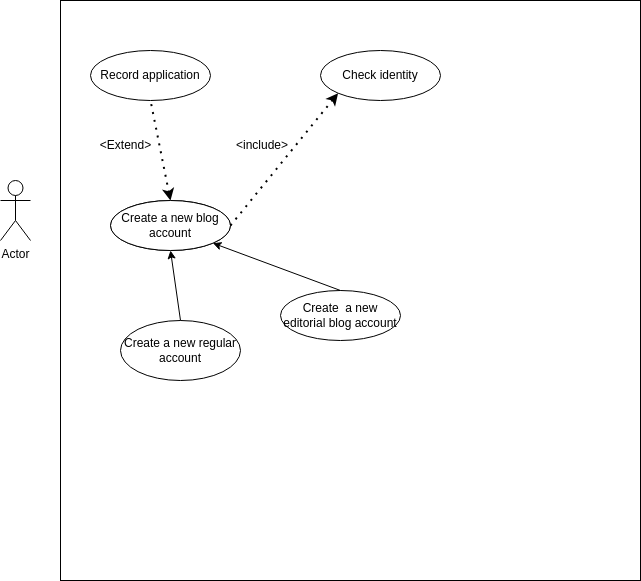

The diagram above was exported from draw.io. Its source (the exported page's mxGraphModel, read from the mxfile embedded in the PNG):
<mxGraphModel dx="1060" dy="773" grid="1" gridSize="10" guides="1" tooltips="1" connect="1" arrows="1" fold="1" page="1" pageScale="1" pageWidth="850" pageHeight="1100" math="0" shadow="0">
  <root>
    <mxCell id="0" />
    <mxCell id="1" parent="0" />
    <mxCell id="4-N4Sq9YM4dpy3ZReM88-9" value="" style="whiteSpace=wrap;html=1;aspect=fixed;" parent="1" vertex="1">
      <mxGeometry x="90" y="40" width="580" height="580" as="geometry" />
    </mxCell>
    <mxCell id="4-N4Sq9YM4dpy3ZReM88-1" value="Actor" style="shape=umlActor;verticalLabelPosition=bottom;verticalAlign=top;html=1;outlineConnect=0;" parent="1" vertex="1">
      <mxGeometry x="30" y="220" width="30" height="60" as="geometry" />
    </mxCell>
    <mxCell id="4-N4Sq9YM4dpy3ZReM88-4" value="Create a new regular account" style="ellipse;whiteSpace=wrap;html=1;" parent="1" vertex="1">
      <mxGeometry x="150" y="360" width="120" height="60" as="geometry" />
    </mxCell>
    <mxCell id="4-N4Sq9YM4dpy3ZReM88-5" value="Record application" style="ellipse;whiteSpace=wrap;html=1;" parent="1" vertex="1">
      <mxGeometry x="120" y="90" width="120" height="50" as="geometry" />
    </mxCell>
    <mxCell id="4-N4Sq9YM4dpy3ZReM88-6" value="Create a new blog account" style="ellipse;whiteSpace=wrap;html=1;" parent="1" vertex="1">
      <mxGeometry x="140" y="240" width="120" height="50" as="geometry" />
    </mxCell>
    <mxCell id="4-N4Sq9YM4dpy3ZReM88-7" value="" style="endArrow=none;dashed=1;html=1;dashPattern=1 3;strokeWidth=2;rounded=0;entryX=0.5;entryY=1;entryDx=0;entryDy=0;exitX=0.5;exitY=0;exitDx=0;exitDy=0;endFill=0;startArrow=classic;startFill=1;" parent="1" source="4-N4Sq9YM4dpy3ZReM88-6" target="4-N4Sq9YM4dpy3ZReM88-5" edge="1">
      <mxGeometry width="50" height="50" relative="1" as="geometry">
        <mxPoint x="170" y="220" as="sourcePoint" />
        <mxPoint x="220" y="170" as="targetPoint" />
      </mxGeometry>
    </mxCell>
    <mxCell id="4-N4Sq9YM4dpy3ZReM88-8" value="&amp;lt;Extend&amp;gt;" style="text;html=1;align=center;verticalAlign=middle;resizable=0;points=[];autosize=1;strokeColor=none;fillColor=none;" parent="1" vertex="1">
      <mxGeometry x="120" y="170" width="70" height="30" as="geometry" />
    </mxCell>
    <mxCell id="4-N4Sq9YM4dpy3ZReM88-10" value="Create a new blog account" style="ellipse;whiteSpace=wrap;html=1;" parent="1" vertex="1">
      <mxGeometry x="140" y="240" width="120" height="50" as="geometry" />
    </mxCell>
    <mxCell id="4-N4Sq9YM4dpy3ZReM88-12" value="Check identity" style="ellipse;whiteSpace=wrap;html=1;" parent="1" vertex="1">
      <mxGeometry x="350" y="90" width="120" height="50" as="geometry" />
    </mxCell>
    <mxCell id="4-N4Sq9YM4dpy3ZReM88-13" value="" style="endArrow=classic;dashed=1;html=1;dashPattern=1 3;strokeWidth=2;rounded=0;exitX=1;exitY=0.5;exitDx=0;exitDy=0;entryX=0;entryY=1;entryDx=0;entryDy=0;startArrow=none;startFill=0;endFill=1;" parent="1" source="4-N4Sq9YM4dpy3ZReM88-10" target="4-N4Sq9YM4dpy3ZReM88-12" edge="1">
      <mxGeometry width="50" height="50" relative="1" as="geometry">
        <mxPoint x="280" y="150" as="sourcePoint" />
        <mxPoint x="330" y="100" as="targetPoint" />
      </mxGeometry>
    </mxCell>
    <mxCell id="4-N4Sq9YM4dpy3ZReM88-15" value="&amp;lt;include&amp;gt;" style="text;strokeColor=none;fillColor=none;align=left;verticalAlign=middle;spacingLeft=4;spacingRight=4;overflow=hidden;points=[[0,0.5],[1,0.5]];portConstraint=eastwest;rotatable=0;whiteSpace=wrap;html=1;" parent="1" vertex="1">
      <mxGeometry x="260" y="170" width="80" height="30" as="geometry" />
    </mxCell>
    <mxCell id="4-N4Sq9YM4dpy3ZReM88-17" value="Create&amp;nbsp; a new editorial blog account" style="ellipse;whiteSpace=wrap;html=1;" parent="1" vertex="1">
      <mxGeometry x="310" y="330" width="120" height="50" as="geometry" />
    </mxCell>
    <mxCell id="2" value="" style="endArrow=classic;html=1;entryX=0.5;entryY=1;entryDx=0;entryDy=0;exitX=0.5;exitY=0;exitDx=0;exitDy=0;" edge="1" parent="1" source="4-N4Sq9YM4dpy3ZReM88-4" target="4-N4Sq9YM4dpy3ZReM88-10">
      <mxGeometry width="50" height="50" relative="1" as="geometry">
        <mxPoint x="400" y="420" as="sourcePoint" />
        <mxPoint x="450" y="370" as="targetPoint" />
      </mxGeometry>
    </mxCell>
    <mxCell id="3" value="" style="endArrow=classic;html=1;entryX=1;entryY=1;entryDx=0;entryDy=0;exitX=0.5;exitY=0;exitDx=0;exitDy=0;" edge="1" parent="1" source="4-N4Sq9YM4dpy3ZReM88-17" target="4-N4Sq9YM4dpy3ZReM88-10">
      <mxGeometry width="50" height="50" relative="1" as="geometry">
        <mxPoint x="400" y="420" as="sourcePoint" />
        <mxPoint x="450" y="370" as="targetPoint" />
      </mxGeometry>
    </mxCell>
  </root>
</mxGraphModel>